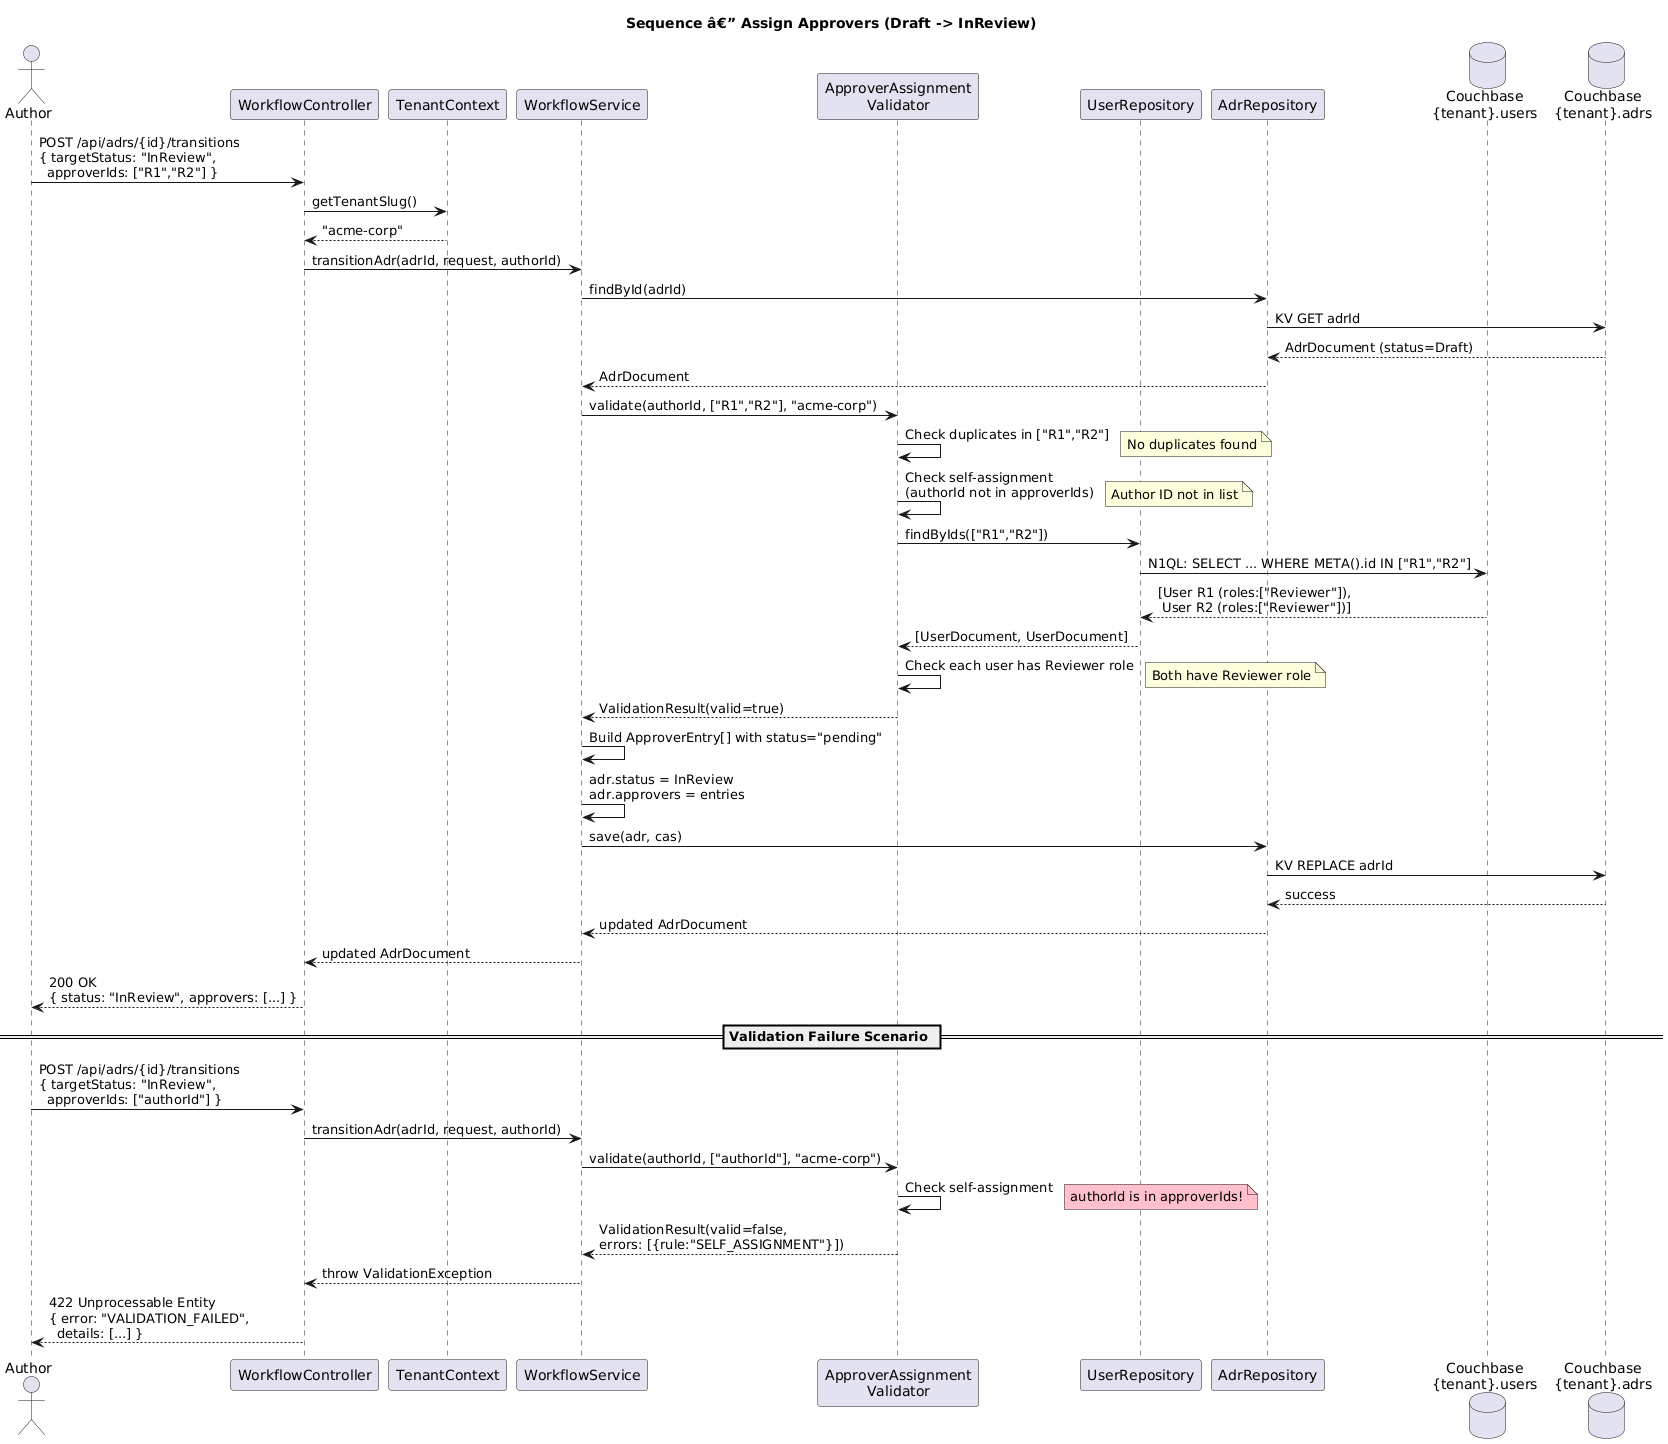

The diagram above was rendered by PlantUML. Its source (embedded in the PNG):
@startuml
title Sequence â€” Assign Approvers (Draft -> InReview)

actor Author
participant "WorkflowController" as ctrl
participant "TenantContext" as tenant
participant "WorkflowService" as wfSvc
participant "ApproverAssignment\nValidator" as validator
participant "UserRepository" as userRepo
participant "AdrRepository" as adrRepo
database "Couchbase\n{tenant}.users" as cb_users
database "Couchbase\n{tenant}.adrs" as cb_adrs

Author -> ctrl : POST /api/adrs/{id}/transitions\n{ targetStatus: "InReview",\n  approverIds: ["R1","R2"] }
ctrl -> tenant : getTenantSlug()
tenant --> ctrl : "acme-corp"
ctrl -> wfSvc : transitionAdr(adrId, request, authorId)

wfSvc -> adrRepo : findById(adrId)
adrRepo -> cb_adrs : KV GET adrId
cb_adrs --> adrRepo : AdrDocument (status=Draft)
adrRepo --> wfSvc : AdrDocument

wfSvc -> validator : validate(authorId, ["R1","R2"], "acme-corp")

validator -> validator : Check duplicates in ["R1","R2"]
note right: No duplicates found

validator -> validator : Check self-assignment\n(authorId not in approverIds)
note right: Author ID not in list

validator -> userRepo : findByIds(["R1","R2"])
userRepo -> cb_users : N1QL: SELECT ... WHERE META().id IN ["R1","R2"]
cb_users --> userRepo : [User R1 (roles:["Reviewer"]),\n User R2 (roles:["Reviewer"])]
userRepo --> validator : [UserDocument, UserDocument]

validator -> validator : Check each user has Reviewer role
note right: Both have Reviewer role

validator --> wfSvc : ValidationResult(valid=true)

wfSvc -> wfSvc : Build ApproverEntry[] with status="pending"
wfSvc -> wfSvc : adr.status = InReview\nadr.approvers = entries

wfSvc -> adrRepo : save(adr, cas)
adrRepo -> cb_adrs : KV REPLACE adrId
cb_adrs --> adrRepo : success
adrRepo --> wfSvc : updated AdrDocument

wfSvc --> ctrl : updated AdrDocument
ctrl --> Author : 200 OK\n{ status: "InReview", approvers: [...] }

== Validation Failure Scenario ==

Author -> ctrl : POST /api/adrs/{id}/transitions\n{ targetStatus: "InReview",\n  approverIds: ["authorId"] }
ctrl -> wfSvc : transitionAdr(adrId, request, authorId)

wfSvc -> validator : validate(authorId, ["authorId"], "acme-corp")
validator -> validator : Check self-assignment
note right #Pink: authorId is in approverIds!
validator --> wfSvc : ValidationResult(valid=false,\nerrors: [{rule:"SELF_ASSIGNMENT"}])

wfSvc --> ctrl : throw ValidationException
ctrl --> Author : 422 Unprocessable Entity\n{ error: "VALIDATION_FAILED",\n  details: [...] }
@enduml